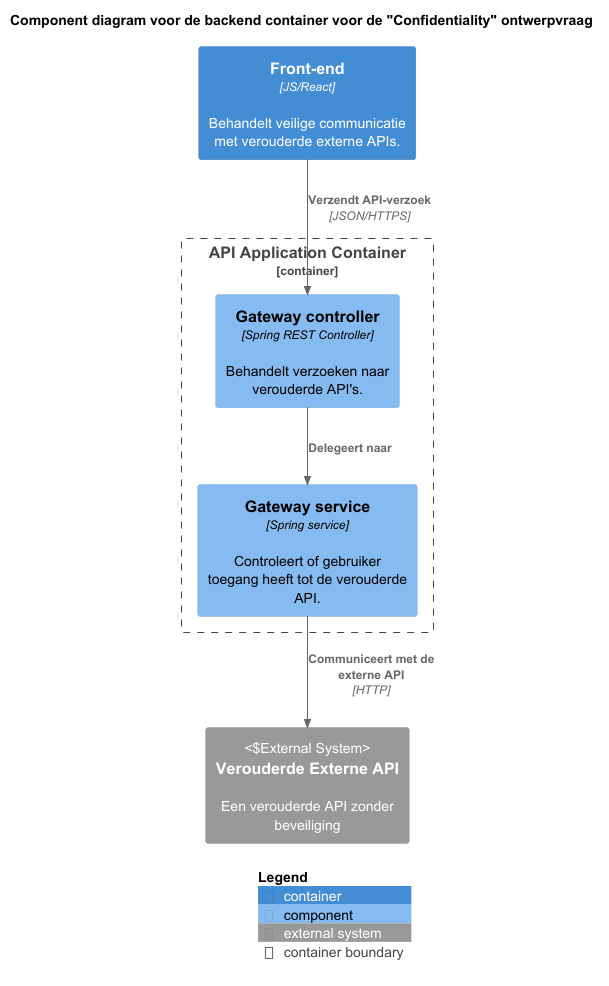

The diagram above was rendered by PlantUML. Its source (embedded in the PNG):
@startuml
!include https://raw.githubusercontent.com/plantuml-stdlib/C4-PlantUML/master/C4_Component.puml

title Component diagram voor de backend container voor de "Confidentiality" ontwerpvraag

Container(webapp, "Front-end", "JS/React", "Behandelt veilige communicatie met verouderde externe APIs.")

Container_Boundary(apiComponents, "API Application Container") {
    Component(controller, "Gateway controller", "Spring REST Controller", "Behandelt verzoeken naar verouderde API's.")
    Component(service, "Gateway service", "Spring service", "Controleert of gebruiker toegang heeft tot de verouderde API.")
}

System_Ext(externalApi, "Verouderde Externe API", "Een verouderde API zonder beveiliging", "External System")

Rel(webapp, controller, "Verzendt API-verzoek", "JSON/HTTPS")
Rel(controller, service, "Delegeert naar")
Rel(service, externalApi, "Communiceert met de externe API", "HTTP")

SHOW_LEGEND()
@enduml